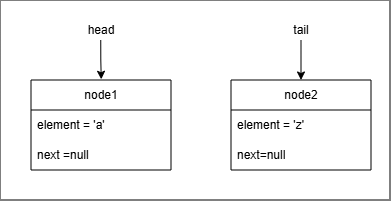

The diagram above was exported from draw.io. Its source (the exported page's mxGraphModel, read from the mxfile embedded in the PNG):
<mxGraphModel dx="524" dy="331" grid="1" gridSize="10" guides="1" tooltips="1" connect="1" arrows="1" fold="1" page="1" pageScale="1" pageWidth="850" pageHeight="1100" math="0" shadow="0">
  <root>
    <mxCell id="0" />
    <mxCell id="1" parent="0" />
    <mxCell id="97ucSMvb-2btVzgn_vCT-20" parent="1" style="rounded=0;whiteSpace=wrap;html=1;" value="" vertex="1">
      <mxGeometry height="200" width="390" x="89" y="80" as="geometry" />
    </mxCell>
    <mxCell id="97ucSMvb-2btVzgn_vCT-5" parent="1" style="swimlane;fontStyle=0;childLayout=stackLayout;horizontal=1;startSize=30;horizontalStack=0;resizeParent=1;resizeParentMax=0;resizeLast=0;collapsible=1;marginBottom=0;whiteSpace=wrap;html=1;" value="node1" vertex="1">
      <mxGeometry height="90" width="140" x="120" y="160" as="geometry" />
    </mxCell>
    <mxCell id="97ucSMvb-2btVzgn_vCT-6" parent="97ucSMvb-2btVzgn_vCT-5" style="text;strokeColor=none;fillColor=none;align=left;verticalAlign=middle;spacingLeft=4;spacingRight=4;overflow=hidden;points=[[0,0.5],[1,0.5]];portConstraint=eastwest;rotatable=0;whiteSpace=wrap;html=1;" value="element = 'a'" vertex="1">
      <mxGeometry height="30" width="140" y="30" as="geometry" />
    </mxCell>
    <mxCell id="97ucSMvb-2btVzgn_vCT-7" parent="97ucSMvb-2btVzgn_vCT-5" style="text;strokeColor=none;fillColor=none;align=left;verticalAlign=middle;spacingLeft=4;spacingRight=4;overflow=hidden;points=[[0,0.5],[1,0.5]];portConstraint=eastwest;rotatable=0;whiteSpace=wrap;html=1;" value="next =null" vertex="1">
      <mxGeometry height="30" width="140" y="60" as="geometry" />
    </mxCell>
    <mxCell id="97ucSMvb-2btVzgn_vCT-9" parent="1" style="swimlane;fontStyle=0;childLayout=stackLayout;horizontal=1;startSize=30;horizontalStack=0;resizeParent=1;resizeParentMax=0;resizeLast=0;collapsible=1;marginBottom=0;whiteSpace=wrap;html=1;" value="node2" vertex="1">
      <mxGeometry height="90" width="140" x="320" y="160" as="geometry" />
    </mxCell>
    <mxCell id="97ucSMvb-2btVzgn_vCT-10" parent="97ucSMvb-2btVzgn_vCT-9" style="text;strokeColor=none;fillColor=none;align=left;verticalAlign=middle;spacingLeft=4;spacingRight=4;overflow=hidden;points=[[0,0.5],[1,0.5]];portConstraint=eastwest;rotatable=0;whiteSpace=wrap;html=1;" value="element = 'z'" vertex="1">
      <mxGeometry height="30" width="140" y="30" as="geometry" />
    </mxCell>
    <mxCell id="97ucSMvb-2btVzgn_vCT-11" parent="97ucSMvb-2btVzgn_vCT-9" style="text;strokeColor=none;fillColor=none;align=left;verticalAlign=middle;spacingLeft=4;spacingRight=4;overflow=hidden;points=[[0,0.5],[1,0.5]];portConstraint=eastwest;rotatable=0;whiteSpace=wrap;html=1;" value="next=null" vertex="1">
      <mxGeometry height="30" width="140" y="60" as="geometry" />
    </mxCell>
    <mxCell id="97ucSMvb-2btVzgn_vCT-12" parent="1" style="text;html=1;whiteSpace=wrap;strokeColor=none;fillColor=none;align=center;verticalAlign=middle;rounded=0;" value="head" vertex="1">
      <mxGeometry height="20" width="60" x="160" y="100" as="geometry" />
    </mxCell>
    <mxCell id="97ucSMvb-2btVzgn_vCT-16" edge="1" parent="1" style="edgeStyle=orthogonalEdgeStyle;rounded=0;orthogonalLoop=1;jettySize=auto;html=1;entryX=0.432;entryY=-0.008;entryDx=0;entryDy=0;entryPerimeter=0;">
      <mxGeometry relative="1" as="geometry">
        <Array as="points">
          <mxPoint x="189.75" y="140" />
          <mxPoint x="190.75" y="140" />
        </Array>
        <mxPoint x="189.75" y="120" as="sourcePoint" />
        <mxPoint x="190.23000000000002" y="159.27999999999997" as="targetPoint" />
      </mxGeometry>
    </mxCell>
    <mxCell id="97ucSMvb-2btVzgn_vCT-18" edge="1" parent="1" source="97ucSMvb-2btVzgn_vCT-17" style="edgeStyle=orthogonalEdgeStyle;rounded=0;orthogonalLoop=1;jettySize=auto;html=1;entryX=0.5;entryY=0;entryDx=0;entryDy=0;" target="97ucSMvb-2btVzgn_vCT-9">
      <mxGeometry relative="1" as="geometry" />
    </mxCell>
    <mxCell id="97ucSMvb-2btVzgn_vCT-17" parent="1" style="text;html=1;whiteSpace=wrap;strokeColor=none;fillColor=none;align=center;verticalAlign=middle;rounded=0;" value="tail" vertex="1">
      <mxGeometry height="20" width="60" x="360" y="100" as="geometry" />
    </mxCell>
  </root>
</mxGraphModel>